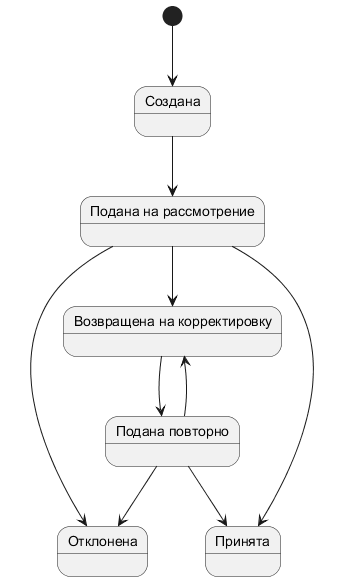

The diagram above was rendered by PlantUML. Its source (embedded in the PNG):
@startuml

state "Создана" as created
state "Подана на рассмотрение" as submitted
state "Возвращена на корректировку" as returnForCorrection
state "Подана повторно" as resubmitted
state "Отклонена" as rejected
state "Принята" as accepted

[*] --> created
created --> submitted
submitted --> rejected
submitted --> accepted
submitted --> returnForCorrection

returnForCorrection --> resubmitted
resubmitted --> rejected
resubmitted --> accepted
resubmitted --> returnForCorrection


@enduml